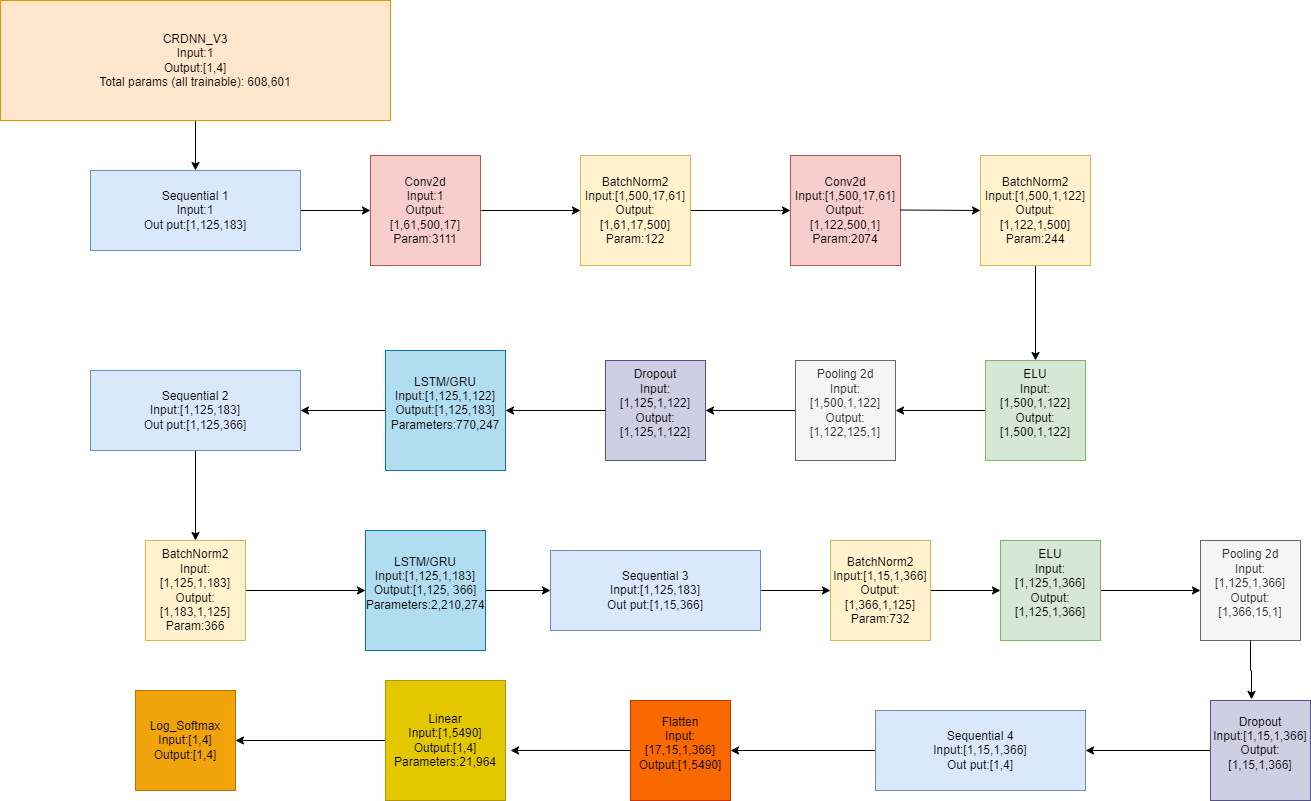

The diagram above was exported from draw.io. Its source (the exported page's mxGraphModel, read from the mxfile embedded in the PNG):
<mxGraphModel dx="1647" dy="1977" grid="1" gridSize="10" guides="1" tooltips="1" connect="1" arrows="1" fold="1" page="1" pageScale="1" pageWidth="850" pageHeight="1100" math="0" shadow="0">
  <root>
    <mxCell id="0" />
    <mxCell id="1" parent="0" />
    <mxCell id="jt5EMkSlcCMdBOtyiQWS-1" style="edgeStyle=orthogonalEdgeStyle;rounded=0;orthogonalLoop=1;jettySize=auto;html=1;entryX=0.5;entryY=0;entryDx=0;entryDy=0;" parent="1" source="jt5EMkSlcCMdBOtyiQWS-2" target="jt5EMkSlcCMdBOtyiQWS-4" edge="1">
      <mxGeometry relative="1" as="geometry" />
    </mxCell>
    <mxCell id="jt5EMkSlcCMdBOtyiQWS-2" value="&lt;div&gt;CRDNN_V3&lt;/div&gt;&lt;div&gt;Input:1&lt;/div&gt;&lt;div&gt;Output:[1,4]&lt;/div&gt;&lt;div&gt;&lt;div&gt;&lt;span style=&quot;font-size: 12px;&quot;&gt;Total params (all trainable): 608,601&lt;/span&gt;&lt;/div&gt;&lt;/div&gt;" style="rounded=0;whiteSpace=wrap;html=1;fillColor=#ffe6cc;strokeColor=#d79b00;" parent="1" vertex="1">
      <mxGeometry y="-1080" width="390" height="120" as="geometry" />
    </mxCell>
    <mxCell id="jt5EMkSlcCMdBOtyiQWS-3" style="edgeStyle=orthogonalEdgeStyle;rounded=0;orthogonalLoop=1;jettySize=auto;html=1;" parent="1" source="jt5EMkSlcCMdBOtyiQWS-4" target="jt5EMkSlcCMdBOtyiQWS-6" edge="1">
      <mxGeometry relative="1" as="geometry">
        <mxPoint x="435" y="290" as="targetPoint" />
      </mxGeometry>
    </mxCell>
    <mxCell id="jt5EMkSlcCMdBOtyiQWS-4" value="Sequential 1&lt;div&gt;Input:1&lt;/div&gt;&lt;div&gt;Out put:[1,125,183]&lt;/div&gt;" style="rounded=0;whiteSpace=wrap;html=1;fillColor=#dae8fc;strokeColor=#6c8ebf;" parent="1" vertex="1">
      <mxGeometry x="90" y="-910" width="210" height="80" as="geometry" />
    </mxCell>
    <mxCell id="jt5EMkSlcCMdBOtyiQWS-5" style="edgeStyle=orthogonalEdgeStyle;rounded=0;orthogonalLoop=1;jettySize=auto;html=1;exitX=1;exitY=0.5;exitDx=0;exitDy=0;" parent="1" source="jt5EMkSlcCMdBOtyiQWS-6" target="jt5EMkSlcCMdBOtyiQWS-8" edge="1">
      <mxGeometry relative="1" as="geometry">
        <mxPoint x="435" y="470" as="targetPoint" />
      </mxGeometry>
    </mxCell>
    <mxCell id="jt5EMkSlcCMdBOtyiQWS-6" value="Conv2d&lt;div&gt;Input:1&lt;/div&gt;&lt;div&gt;Output:[1,61,500,17]&lt;/div&gt;&lt;div&gt;Param:3111&lt;/div&gt;" style="whiteSpace=wrap;html=1;aspect=fixed;fillColor=#f8cecc;strokeColor=#b85450;" parent="1" vertex="1">
      <mxGeometry x="370" y="-925" width="110" height="110" as="geometry" />
    </mxCell>
    <mxCell id="jt5EMkSlcCMdBOtyiQWS-7" style="edgeStyle=orthogonalEdgeStyle;rounded=0;orthogonalLoop=1;jettySize=auto;html=1;entryX=0;entryY=0.5;entryDx=0;entryDy=0;" parent="1" source="jt5EMkSlcCMdBOtyiQWS-8" target="jt5EMkSlcCMdBOtyiQWS-10" edge="1">
      <mxGeometry relative="1" as="geometry" />
    </mxCell>
    <mxCell id="jt5EMkSlcCMdBOtyiQWS-8" value="BatchNorm2&lt;div&gt;Input:[1,500,17,61]&lt;/div&gt;&lt;div&gt;Output:[1,61,17,500]&lt;/div&gt;&lt;div&gt;Param:122&lt;/div&gt;" style="whiteSpace=wrap;html=1;aspect=fixed;fillColor=#fff2cc;strokeColor=#d6b656;" parent="1" vertex="1">
      <mxGeometry x="580" y="-925" width="110" height="110" as="geometry" />
    </mxCell>
    <mxCell id="jt5EMkSlcCMdBOtyiQWS-10" value="&lt;div&gt;Conv2d&lt;/div&gt;&lt;div&gt;Input:[1,500,17,61]&lt;/div&gt;&lt;div&gt;Output:[1,122,500,1]&lt;/div&gt;&lt;div&gt;Param:2074&lt;/div&gt;" style="whiteSpace=wrap;html=1;aspect=fixed;fillColor=#f8cecc;strokeColor=#b85450;" parent="1" vertex="1">
      <mxGeometry x="790" y="-925" width="110" height="110" as="geometry" />
    </mxCell>
    <mxCell id="jt5EMkSlcCMdBOtyiQWS-13" value="" style="edgeStyle=orthogonalEdgeStyle;rounded=0;orthogonalLoop=1;jettySize=auto;html=1;" parent="1" source="jt5EMkSlcCMdBOtyiQWS-14" target="jt5EMkSlcCMdBOtyiQWS-15" edge="1">
      <mxGeometry relative="1" as="geometry" />
    </mxCell>
    <mxCell id="jt5EMkSlcCMdBOtyiQWS-14" value="&lt;div&gt;ELU&lt;/div&gt;&lt;div&gt;Input:[1,500,1,122]&lt;/div&gt;&lt;div&gt;Output:[1,500,1,122]&lt;/div&gt;&lt;div&gt;&lt;br&gt;&lt;/div&gt;" style="whiteSpace=wrap;html=1;aspect=fixed;fillColor=#d5e8d4;strokeColor=#82b366;" parent="1" vertex="1">
      <mxGeometry x="985" y="-720" width="100" height="100" as="geometry" />
    </mxCell>
    <mxCell id="VxLiDG6WpBUwi2FykxPW-12" style="edgeStyle=orthogonalEdgeStyle;rounded=0;orthogonalLoop=1;jettySize=auto;html=1;entryX=1;entryY=0.5;entryDx=0;entryDy=0;" edge="1" parent="1" source="jt5EMkSlcCMdBOtyiQWS-15" target="jt5EMkSlcCMdBOtyiQWS-16">
      <mxGeometry relative="1" as="geometry" />
    </mxCell>
    <mxCell id="jt5EMkSlcCMdBOtyiQWS-15" value="&lt;div&gt;Pooling 2d&lt;/div&gt;&lt;div&gt;Input:[1,500,1,122]&lt;/div&gt;&lt;div&gt;Output:[1,122,125,1]&lt;/div&gt;&lt;div&gt;&lt;br&gt;&lt;/div&gt;" style="whiteSpace=wrap;html=1;aspect=fixed;fillColor=#f5f5f5;fontColor=#333333;strokeColor=#666666;" parent="1" vertex="1">
      <mxGeometry x="795" y="-720" width="100" height="100" as="geometry" />
    </mxCell>
    <mxCell id="jt5EMkSlcCMdBOtyiQWS-19" value="" style="edgeStyle=orthogonalEdgeStyle;rounded=0;orthogonalLoop=1;jettySize=auto;html=1;" parent="1" source="jt5EMkSlcCMdBOtyiQWS-16" target="jt5EMkSlcCMdBOtyiQWS-18" edge="1">
      <mxGeometry relative="1" as="geometry" />
    </mxCell>
    <mxCell id="jt5EMkSlcCMdBOtyiQWS-16" value="&lt;div&gt;Dropout&lt;/div&gt;&lt;div&gt;Input:[1,125,1,122]&lt;/div&gt;&lt;div&gt;Output:[1,125,1,122]&lt;/div&gt;&lt;div&gt;&lt;br&gt;&lt;/div&gt;" style="whiteSpace=wrap;html=1;aspect=fixed;fillColor=#d0cee2;strokeColor=#56517e;" parent="1" vertex="1">
      <mxGeometry x="605" y="-720" width="100" height="100" as="geometry" />
    </mxCell>
    <mxCell id="VxLiDG6WpBUwi2FykxPW-14" style="edgeStyle=orthogonalEdgeStyle;rounded=0;orthogonalLoop=1;jettySize=auto;html=1;" edge="1" parent="1" source="jt5EMkSlcCMdBOtyiQWS-18" target="jt5EMkSlcCMdBOtyiQWS-20">
      <mxGeometry relative="1" as="geometry" />
    </mxCell>
    <mxCell id="jt5EMkSlcCMdBOtyiQWS-18" value="&lt;div&gt;LSTM/GRU&lt;/div&gt;&lt;div&gt;Input:[1,125,1,122]&lt;/div&gt;&lt;div&gt;Output:[1,125,183]&lt;/div&gt;&lt;div&gt;Parameters:770,247&lt;/div&gt;&lt;div&gt;&lt;br&gt;&lt;/div&gt;" style="whiteSpace=wrap;html=1;aspect=fixed;fillColor=#b1ddf0;strokeColor=#10739e;" parent="1" vertex="1">
      <mxGeometry x="385" y="-730" width="120" height="120" as="geometry" />
    </mxCell>
    <mxCell id="VxLiDG6WpBUwi2FykxPW-15" style="edgeStyle=orthogonalEdgeStyle;rounded=0;orthogonalLoop=1;jettySize=auto;html=1;entryX=0.5;entryY=0;entryDx=0;entryDy=0;" edge="1" parent="1" source="jt5EMkSlcCMdBOtyiQWS-20" target="jt5EMkSlcCMdBOtyiQWS-22">
      <mxGeometry relative="1" as="geometry" />
    </mxCell>
    <mxCell id="jt5EMkSlcCMdBOtyiQWS-20" value="Sequential 2&lt;div&gt;Input:[1,125,183]&lt;/div&gt;&lt;div&gt;Out put:[1,125,366]&lt;/div&gt;" style="rounded=0;whiteSpace=wrap;html=1;fillColor=#dae8fc;strokeColor=#6c8ebf;" parent="1" vertex="1">
      <mxGeometry x="90" y="-710" width="210" height="80" as="geometry" />
    </mxCell>
    <mxCell id="VxLiDG6WpBUwi2FykxPW-16" style="edgeStyle=orthogonalEdgeStyle;rounded=0;orthogonalLoop=1;jettySize=auto;html=1;" edge="1" parent="1" source="jt5EMkSlcCMdBOtyiQWS-22" target="jt5EMkSlcCMdBOtyiQWS-24">
      <mxGeometry relative="1" as="geometry" />
    </mxCell>
    <mxCell id="jt5EMkSlcCMdBOtyiQWS-22" value="&lt;div&gt;BatchNorm2&lt;/div&gt;&lt;div&gt;Input:[1,125,1,183]&lt;/div&gt;&lt;div&gt;Output:[1,183,1,125]&lt;/div&gt;&lt;div&gt;Param:366&lt;/div&gt;" style="whiteSpace=wrap;html=1;aspect=fixed;fillColor=#fff2cc;strokeColor=#d6b656;" parent="1" vertex="1">
      <mxGeometry x="145" y="-540" width="100" height="100" as="geometry" />
    </mxCell>
    <mxCell id="VxLiDG6WpBUwi2FykxPW-20" value="" style="edgeStyle=orthogonalEdgeStyle;rounded=0;orthogonalLoop=1;jettySize=auto;html=1;" edge="1" parent="1" source="jt5EMkSlcCMdBOtyiQWS-24" target="jt5EMkSlcCMdBOtyiQWS-26">
      <mxGeometry relative="1" as="geometry" />
    </mxCell>
    <mxCell id="jt5EMkSlcCMdBOtyiQWS-24" value="&lt;div&gt;LSTM/GRU&lt;/div&gt;&lt;div&gt;Input:[1,125,1,183]&lt;/div&gt;&lt;div&gt;Output:[1,125, 366]&lt;/div&gt;&lt;div&gt;Parameters:2,210,274&lt;/div&gt;&lt;div&gt;&lt;br&gt;&lt;/div&gt;" style="whiteSpace=wrap;html=1;aspect=fixed;fillColor=#b1ddf0;strokeColor=#10739e;" parent="1" vertex="1">
      <mxGeometry x="365" y="-550" width="120" height="120" as="geometry" />
    </mxCell>
    <mxCell id="VxLiDG6WpBUwi2FykxPW-21" value="" style="edgeStyle=orthogonalEdgeStyle;rounded=0;orthogonalLoop=1;jettySize=auto;html=1;" edge="1" parent="1" source="jt5EMkSlcCMdBOtyiQWS-26" target="jt5EMkSlcCMdBOtyiQWS-28">
      <mxGeometry relative="1" as="geometry" />
    </mxCell>
    <mxCell id="jt5EMkSlcCMdBOtyiQWS-26" value="Sequential 3&lt;div&gt;Input:[1,125,183]&lt;/div&gt;&lt;div&gt;Out put:[1,15,366]&lt;/div&gt;" style="rounded=0;whiteSpace=wrap;html=1;fillColor=#dae8fc;strokeColor=#6c8ebf;" parent="1" vertex="1">
      <mxGeometry x="550" y="-530" width="210" height="80" as="geometry" />
    </mxCell>
    <mxCell id="VxLiDG6WpBUwi2FykxPW-29" style="edgeStyle=orthogonalEdgeStyle;rounded=0;orthogonalLoop=1;jettySize=auto;html=1;" edge="1" parent="1" source="jt5EMkSlcCMdBOtyiQWS-28" target="jt5EMkSlcCMdBOtyiQWS-30">
      <mxGeometry relative="1" as="geometry" />
    </mxCell>
    <mxCell id="jt5EMkSlcCMdBOtyiQWS-28" value="&lt;div&gt;BatchNorm2&lt;/div&gt;&lt;div&gt;Input:[1,15,1,366]&lt;/div&gt;&lt;div&gt;Output:[1,366,1,125]&lt;/div&gt;&lt;div&gt;Param:732&lt;/div&gt;" style="whiteSpace=wrap;html=1;aspect=fixed;direction=south;fillColor=#fff2cc;strokeColor=#d6b656;" parent="1" vertex="1">
      <mxGeometry x="830" y="-540" width="100" height="100" as="geometry" />
    </mxCell>
    <mxCell id="VxLiDG6WpBUwi2FykxPW-30" style="edgeStyle=orthogonalEdgeStyle;rounded=0;orthogonalLoop=1;jettySize=auto;html=1;entryX=0;entryY=0.5;entryDx=0;entryDy=0;" edge="1" parent="1" source="jt5EMkSlcCMdBOtyiQWS-30" target="jt5EMkSlcCMdBOtyiQWS-32">
      <mxGeometry relative="1" as="geometry" />
    </mxCell>
    <mxCell id="jt5EMkSlcCMdBOtyiQWS-30" value="&lt;div&gt;ELU&lt;/div&gt;&lt;div&gt;Input:[1,125,1,366]&lt;/div&gt;&lt;div&gt;Output:[1,125,1,366]&lt;/div&gt;&lt;div&gt;&lt;br&gt;&lt;/div&gt;" style="whiteSpace=wrap;html=1;aspect=fixed;fillColor=#d5e8d4;strokeColor=#82b366;" parent="1" vertex="1">
      <mxGeometry x="1000" y="-540" width="100" height="100" as="geometry" />
    </mxCell>
    <mxCell id="jt5EMkSlcCMdBOtyiQWS-32" value="&lt;div&gt;Pooling 2d&lt;/div&gt;&lt;div&gt;Input:[1,125,1,366]&lt;/div&gt;&lt;div&gt;Output:[1,366,15,1]&lt;/div&gt;&lt;div&gt;&lt;br&gt;&lt;/div&gt;" style="whiteSpace=wrap;html=1;aspect=fixed;fillColor=#f5f5f5;fontColor=#333333;strokeColor=#666666;" parent="1" vertex="1">
      <mxGeometry x="1200" y="-540" width="100" height="100" as="geometry" />
    </mxCell>
    <mxCell id="jt5EMkSlcCMdBOtyiQWS-37" value="" style="edgeStyle=orthogonalEdgeStyle;rounded=0;orthogonalLoop=1;jettySize=auto;html=1;" parent="1" source="jt5EMkSlcCMdBOtyiQWS-34" target="jt5EMkSlcCMdBOtyiQWS-36" edge="1">
      <mxGeometry relative="1" as="geometry" />
    </mxCell>
    <mxCell id="jt5EMkSlcCMdBOtyiQWS-34" value="&lt;div&gt;Dropout&lt;/div&gt;&lt;div&gt;Input:[1,15,1,366]&lt;/div&gt;&lt;div&gt;Output:[1,15,1,366]&lt;/div&gt;&lt;div&gt;&lt;br&gt;&lt;/div&gt;" style="whiteSpace=wrap;html=1;aspect=fixed;fillColor=#d0cee2;strokeColor=#56517e;" parent="1" vertex="1">
      <mxGeometry x="1210" y="-380" width="100" height="100" as="geometry" />
    </mxCell>
    <mxCell id="jt5EMkSlcCMdBOtyiQWS-43" style="edgeStyle=orthogonalEdgeStyle;rounded=0;orthogonalLoop=1;jettySize=auto;html=1;" parent="1" source="jt5EMkSlcCMdBOtyiQWS-36" target="jt5EMkSlcCMdBOtyiQWS-39" edge="1">
      <mxGeometry relative="1" as="geometry" />
    </mxCell>
    <mxCell id="jt5EMkSlcCMdBOtyiQWS-36" value="Sequential 4&lt;div&gt;Input:[1,15,1,366]&lt;/div&gt;&lt;div&gt;Out put:[1,4]&lt;/div&gt;" style="rounded=0;whiteSpace=wrap;html=1;fillColor=#dae8fc;strokeColor=#6c8ebf;" parent="1" vertex="1">
      <mxGeometry x="875" y="-370" width="210" height="80" as="geometry" />
    </mxCell>
    <mxCell id="jt5EMkSlcCMdBOtyiQWS-39" value="&lt;div&gt;Flatten&lt;/div&gt;&lt;div&gt;Input:[17,15,1,366]&lt;/div&gt;&lt;div&gt;Output:[1,5490]&lt;/div&gt;&lt;div&gt;&lt;br&gt;&lt;/div&gt;" style="whiteSpace=wrap;html=1;aspect=fixed;fillColor=#fa6800;fontColor=#000000;strokeColor=#C73500;" parent="1" vertex="1">
      <mxGeometry x="630" y="-380" width="100" height="100" as="geometry" />
    </mxCell>
    <mxCell id="VxLiDG6WpBUwi2FykxPW-26" style="edgeStyle=orthogonalEdgeStyle;rounded=0;orthogonalLoop=1;jettySize=auto;html=1;entryX=1;entryY=0.5;entryDx=0;entryDy=0;" edge="1" parent="1" source="jt5EMkSlcCMdBOtyiQWS-41" target="jt5EMkSlcCMdBOtyiQWS-42">
      <mxGeometry relative="1" as="geometry" />
    </mxCell>
    <mxCell id="jt5EMkSlcCMdBOtyiQWS-41" value="&lt;div&gt;Linear&lt;/div&gt;&lt;div&gt;Input:[1,5490]&lt;/div&gt;&lt;div&gt;Output:[1,4]&lt;/div&gt;&lt;div&gt;Parameters:21,964&lt;/div&gt;" style="whiteSpace=wrap;html=1;aspect=fixed;fillColor=#e3c800;fontColor=#000000;strokeColor=#B09500;" parent="1" vertex="1">
      <mxGeometry x="385" y="-400" width="120" height="120" as="geometry" />
    </mxCell>
    <mxCell id="jt5EMkSlcCMdBOtyiQWS-42" value="&lt;div&gt;Log_Softmax&lt;/div&gt;&lt;div&gt;Input:[1,4]&lt;/div&gt;&lt;div&gt;Output:[1,4]&lt;/div&gt;" style="whiteSpace=wrap;html=1;aspect=fixed;fillColor=#f0a30a;fontColor=#000000;strokeColor=#BD7000;" parent="1" vertex="1">
      <mxGeometry x="135" y="-390" width="100" height="100" as="geometry" />
    </mxCell>
    <mxCell id="VxLiDG6WpBUwi2FykxPW-11" style="edgeStyle=orthogonalEdgeStyle;rounded=0;orthogonalLoop=1;jettySize=auto;html=1;" edge="1" parent="1" source="jt5EMkSlcCMdBOtyiQWS-12" target="jt5EMkSlcCMdBOtyiQWS-14">
      <mxGeometry relative="1" as="geometry" />
    </mxCell>
    <mxCell id="jt5EMkSlcCMdBOtyiQWS-12" value="&lt;div&gt;BatchNorm2&lt;/div&gt;&lt;div&gt;Input:[1,500,1,122]&lt;/div&gt;&lt;div&gt;Output:[1,122,1,500]&lt;/div&gt;&lt;div&gt;Param:244&lt;/div&gt;" style="whiteSpace=wrap;html=1;aspect=fixed;fillColor=#fff2cc;strokeColor=#d6b656;" parent="1" vertex="1">
      <mxGeometry x="980" y="-925" width="110" height="110" as="geometry" />
    </mxCell>
    <mxCell id="VxLiDG6WpBUwi2FykxPW-10" style="edgeStyle=orthogonalEdgeStyle;rounded=0;orthogonalLoop=1;jettySize=auto;html=1;entryX=0;entryY=0.5;entryDx=0;entryDy=0;" edge="1" parent="1" target="jt5EMkSlcCMdBOtyiQWS-12">
      <mxGeometry relative="1" as="geometry">
        <mxPoint x="900" y="-870.5" as="sourcePoint" />
        <mxPoint x="1000" y="-870.5" as="targetPoint" />
      </mxGeometry>
    </mxCell>
    <mxCell id="VxLiDG6WpBUwi2FykxPW-31" style="edgeStyle=orthogonalEdgeStyle;rounded=0;orthogonalLoop=1;jettySize=auto;html=1;entryX=0.41;entryY=-0.011;entryDx=0;entryDy=0;entryPerimeter=0;" edge="1" parent="1" source="jt5EMkSlcCMdBOtyiQWS-32" target="jt5EMkSlcCMdBOtyiQWS-34">
      <mxGeometry relative="1" as="geometry" />
    </mxCell>
    <mxCell id="VxLiDG6WpBUwi2FykxPW-32" style="edgeStyle=orthogonalEdgeStyle;rounded=0;orthogonalLoop=1;jettySize=auto;html=1;entryX=1.042;entryY=0.583;entryDx=0;entryDy=0;entryPerimeter=0;" edge="1" parent="1" source="jt5EMkSlcCMdBOtyiQWS-39" target="jt5EMkSlcCMdBOtyiQWS-41">
      <mxGeometry relative="1" as="geometry" />
    </mxCell>
  </root>
</mxGraphModel>